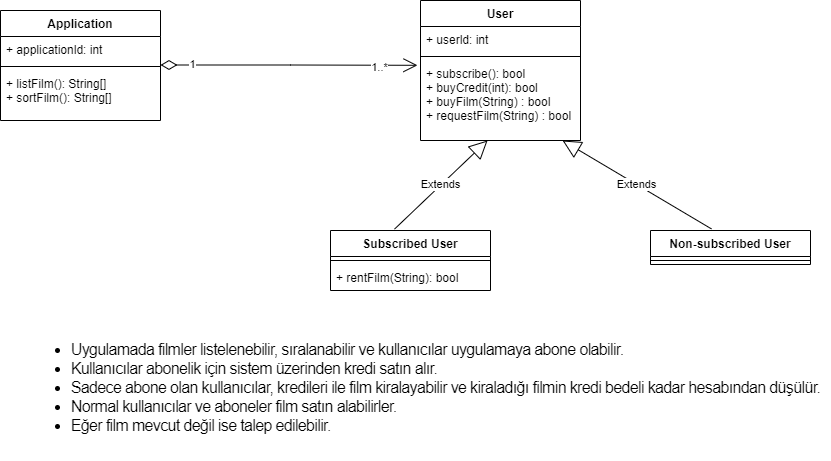

The diagram above was exported from draw.io. Its source (the exported page's mxGraphModel, read from the mxfile embedded in the PNG):
<mxGraphModel dx="1422" dy="786" grid="1" gridSize="10" guides="1" tooltips="1" connect="1" arrows="1" fold="1" page="1" pageScale="1" pageWidth="827" pageHeight="1169" math="0" shadow="0">
  <root>
    <mxCell id="WIyWlLk6GJQsqaUBKTNV-0" />
    <mxCell id="WIyWlLk6GJQsqaUBKTNV-1" parent="WIyWlLk6GJQsqaUBKTNV-0" />
    <mxCell id="l7NsefBdLb4dJf-j0wAv-0" value="Application" style="swimlane;fontStyle=1;align=center;verticalAlign=top;childLayout=stackLayout;horizontal=1;startSize=26;horizontalStack=0;resizeParent=1;resizeParentMax=0;resizeLast=0;collapsible=1;marginBottom=0;" vertex="1" parent="WIyWlLk6GJQsqaUBKTNV-1">
      <mxGeometry x="140" y="60" width="160" height="110" as="geometry" />
    </mxCell>
    <mxCell id="l7NsefBdLb4dJf-j0wAv-1" value="+ applicationld: int" style="text;strokeColor=none;fillColor=none;align=left;verticalAlign=top;spacingLeft=4;spacingRight=4;overflow=hidden;rotatable=0;points=[[0,0.5],[1,0.5]];portConstraint=eastwest;" vertex="1" parent="l7NsefBdLb4dJf-j0wAv-0">
      <mxGeometry y="26" width="160" height="26" as="geometry" />
    </mxCell>
    <mxCell id="l7NsefBdLb4dJf-j0wAv-2" value="" style="line;strokeWidth=1;fillColor=none;align=left;verticalAlign=middle;spacingTop=-1;spacingLeft=3;spacingRight=3;rotatable=0;labelPosition=right;points=[];portConstraint=eastwest;strokeColor=inherit;" vertex="1" parent="l7NsefBdLb4dJf-j0wAv-0">
      <mxGeometry y="52" width="160" height="8" as="geometry" />
    </mxCell>
    <mxCell id="l7NsefBdLb4dJf-j0wAv-3" value="+ listFilm(): String[]&#10;+ sortFilm(): String[]" style="text;strokeColor=none;fillColor=none;align=left;verticalAlign=top;spacingLeft=4;spacingRight=4;overflow=hidden;rotatable=0;points=[[0,0.5],[1,0.5]];portConstraint=eastwest;" vertex="1" parent="l7NsefBdLb4dJf-j0wAv-0">
      <mxGeometry y="60" width="160" height="50" as="geometry" />
    </mxCell>
    <mxCell id="l7NsefBdLb4dJf-j0wAv-4" value="User" style="swimlane;fontStyle=1;align=center;verticalAlign=top;childLayout=stackLayout;horizontal=1;startSize=26;horizontalStack=0;resizeParent=1;resizeParentMax=0;resizeLast=0;collapsible=1;marginBottom=0;" vertex="1" parent="WIyWlLk6GJQsqaUBKTNV-1">
      <mxGeometry x="560" y="50" width="160" height="140" as="geometry" />
    </mxCell>
    <mxCell id="l7NsefBdLb4dJf-j0wAv-5" value="+ userld: int" style="text;strokeColor=none;fillColor=none;align=left;verticalAlign=top;spacingLeft=4;spacingRight=4;overflow=hidden;rotatable=0;points=[[0,0.5],[1,0.5]];portConstraint=eastwest;" vertex="1" parent="l7NsefBdLb4dJf-j0wAv-4">
      <mxGeometry y="26" width="160" height="26" as="geometry" />
    </mxCell>
    <mxCell id="l7NsefBdLb4dJf-j0wAv-6" value="" style="line;strokeWidth=1;fillColor=none;align=left;verticalAlign=middle;spacingTop=-1;spacingLeft=3;spacingRight=3;rotatable=0;labelPosition=right;points=[];portConstraint=eastwest;strokeColor=inherit;" vertex="1" parent="l7NsefBdLb4dJf-j0wAv-4">
      <mxGeometry y="52" width="160" height="8" as="geometry" />
    </mxCell>
    <mxCell id="l7NsefBdLb4dJf-j0wAv-7" value="+ subscribe(): bool&#10;+ buyCredit(int): bool&#10;+ buyFilm(String) : bool&#10;+ requestFilm(String) : bool" style="text;strokeColor=none;fillColor=none;align=left;verticalAlign=top;spacingLeft=4;spacingRight=4;overflow=hidden;rotatable=0;points=[[0,0.5],[1,0.5]];portConstraint=eastwest;" vertex="1" parent="l7NsefBdLb4dJf-j0wAv-4">
      <mxGeometry y="60" width="160" height="80" as="geometry" />
    </mxCell>
    <mxCell id="l7NsefBdLb4dJf-j0wAv-8" value="" style="endArrow=open;html=1;endSize=12;startArrow=diamondThin;startSize=14;startFill=0;edgeStyle=orthogonalEdgeStyle;align=left;verticalAlign=bottom;rounded=0;entryX=-0.019;entryY=0.06;entryDx=0;entryDy=0;entryPerimeter=0;" edge="1" parent="WIyWlLk6GJQsqaUBKTNV-1" target="l7NsefBdLb4dJf-j0wAv-7">
      <mxGeometry x="-0.7679" y="15" relative="1" as="geometry">
        <mxPoint x="300" y="114.5" as="sourcePoint" />
        <mxPoint x="460" y="114.5" as="targetPoint" />
        <mxPoint y="1" as="offset" />
      </mxGeometry>
    </mxCell>
    <mxCell id="l7NsefBdLb4dJf-j0wAv-9" value="1" style="edgeLabel;html=1;align=center;verticalAlign=middle;resizable=0;points=[];" vertex="1" connectable="0" parent="l7NsefBdLb4dJf-j0wAv-8">
      <mxGeometry x="-0.7601" y="2" relative="1" as="geometry">
        <mxPoint y="1" as="offset" />
      </mxGeometry>
    </mxCell>
    <mxCell id="l7NsefBdLb4dJf-j0wAv-10" value="1..*" style="edgeLabel;html=1;align=center;verticalAlign=middle;resizable=0;points=[];" vertex="1" connectable="0" parent="l7NsefBdLb4dJf-j0wAv-8">
      <mxGeometry x="0.6985" y="-2" relative="1" as="geometry">
        <mxPoint x="1" as="offset" />
      </mxGeometry>
    </mxCell>
    <mxCell id="l7NsefBdLb4dJf-j0wAv-11" value="Subscribed User" style="swimlane;fontStyle=1;align=center;verticalAlign=top;childLayout=stackLayout;horizontal=1;startSize=26;horizontalStack=0;resizeParent=1;resizeParentMax=0;resizeLast=0;collapsible=1;marginBottom=0;" vertex="1" parent="WIyWlLk6GJQsqaUBKTNV-1">
      <mxGeometry x="470" y="280" width="160" height="60" as="geometry" />
    </mxCell>
    <mxCell id="l7NsefBdLb4dJf-j0wAv-13" value="" style="line;strokeWidth=1;fillColor=none;align=left;verticalAlign=middle;spacingTop=-1;spacingLeft=3;spacingRight=3;rotatable=0;labelPosition=right;points=[];portConstraint=eastwest;strokeColor=inherit;" vertex="1" parent="l7NsefBdLb4dJf-j0wAv-11">
      <mxGeometry y="26" width="160" height="8" as="geometry" />
    </mxCell>
    <mxCell id="l7NsefBdLb4dJf-j0wAv-14" value="+ rentFilm(String): bool" style="text;strokeColor=none;fillColor=none;align=left;verticalAlign=top;spacingLeft=4;spacingRight=4;overflow=hidden;rotatable=0;points=[[0,0.5],[1,0.5]];portConstraint=eastwest;" vertex="1" parent="l7NsefBdLb4dJf-j0wAv-11">
      <mxGeometry y="34" width="160" height="26" as="geometry" />
    </mxCell>
    <mxCell id="l7NsefBdLb4dJf-j0wAv-15" value="Non-subscribed User" style="swimlane;fontStyle=1;align=center;verticalAlign=top;childLayout=stackLayout;horizontal=1;startSize=26;horizontalStack=0;resizeParent=1;resizeParentMax=0;resizeLast=0;collapsible=1;marginBottom=0;" vertex="1" parent="WIyWlLk6GJQsqaUBKTNV-1">
      <mxGeometry x="790" y="280" width="160" height="34" as="geometry" />
    </mxCell>
    <mxCell id="l7NsefBdLb4dJf-j0wAv-17" value="" style="line;strokeWidth=1;fillColor=none;align=left;verticalAlign=middle;spacingTop=-1;spacingLeft=3;spacingRight=3;rotatable=0;labelPosition=right;points=[];portConstraint=eastwest;strokeColor=inherit;" vertex="1" parent="l7NsefBdLb4dJf-j0wAv-15">
      <mxGeometry y="26" width="160" height="8" as="geometry" />
    </mxCell>
    <mxCell id="l7NsefBdLb4dJf-j0wAv-19" value="Extends" style="endArrow=block;endSize=16;endFill=0;html=1;rounded=0;entryX=0.419;entryY=1;entryDx=0;entryDy=0;entryPerimeter=0;exitX=0.4;exitY=-0.023;exitDx=0;exitDy=0;exitPerimeter=0;" edge="1" parent="WIyWlLk6GJQsqaUBKTNV-1" source="l7NsefBdLb4dJf-j0wAv-11" target="l7NsefBdLb4dJf-j0wAv-7">
      <mxGeometry width="160" relative="1" as="geometry">
        <mxPoint x="330" y="400" as="sourcePoint" />
        <mxPoint x="490" y="400" as="targetPoint" />
      </mxGeometry>
    </mxCell>
    <mxCell id="l7NsefBdLb4dJf-j0wAv-20" value="Extends" style="endArrow=block;endSize=16;endFill=0;html=1;rounded=0;entryX=0.888;entryY=1;entryDx=0;entryDy=0;entryPerimeter=0;exitX=0.381;exitY=-0.047;exitDx=0;exitDy=0;exitPerimeter=0;" edge="1" parent="WIyWlLk6GJQsqaUBKTNV-1" source="l7NsefBdLb4dJf-j0wAv-15" target="l7NsefBdLb4dJf-j0wAv-7">
      <mxGeometry width="160" relative="1" as="geometry">
        <mxPoint x="330" y="400" as="sourcePoint" />
        <mxPoint x="490" y="400" as="targetPoint" />
      </mxGeometry>
    </mxCell>
    <mxCell id="l7NsefBdLb4dJf-j0wAv-21" value="&lt;ul style=&quot;box-sizing: border-box; margin-top: 0px; margin-bottom: 1rem; font-family: Nunito, sans-serif; font-size: 16px; letter-spacing: -0.64px; text-align: left; background-color: rgb(255, 255, 255);&quot;&gt;&lt;li style=&quot;box-sizing: border-box;&quot;&gt;Uygulamada filmler listelenebilir, sıralanabilir ve kullanıcılar uygulamaya abone olabilir.&lt;/li&gt;&lt;li style=&quot;box-sizing: border-box;&quot;&gt;Kullanıcılar abonelik için sistem üzerinden kredi satın alır.&lt;/li&gt;&lt;li style=&quot;box-sizing: border-box;&quot;&gt;Sadece abone olan kullanıcılar, kredileri ile film kiralayabilir ve kiraladığı filmin kredi bedeli kadar hesabından düşülür.&lt;/li&gt;&lt;li style=&quot;box-sizing: border-box;&quot;&gt;Normal kullanıcılar ve aboneler film satın alabilirler.&lt;/li&gt;&lt;li style=&quot;box-sizing: border-box;&quot;&gt;Eğer film mevcut değil ise talep edilebilir.&lt;/li&gt;&lt;/ul&gt;" style="text;html=1;align=center;verticalAlign=middle;resizable=0;points=[];autosize=1;strokeColor=none;fillColor=none;" vertex="1" parent="WIyWlLk6GJQsqaUBKTNV-1">
      <mxGeometry x="160" y="380" width="810" height="130" as="geometry" />
    </mxCell>
  </root>
</mxGraphModel>